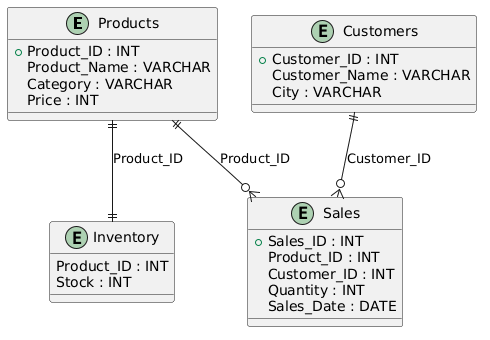

The diagram above was rendered by PlantUML. Its source (embedded in the PNG):
@startuml
entity Products {
  +Product_ID : INT
  Product_Name : VARCHAR
  Category : VARCHAR
  Price : INT
}

entity Customers {
  +Customer_ID : INT
  Customer_Name : VARCHAR
  City : VARCHAR
}

entity Sales {
  +Sales_ID : INT
  Product_ID : INT
  Customer_ID : INT
  Quantity : INT
  Sales_Date : DATE
}

entity Inventory {
  Product_ID : INT
  Stock : INT
}

Products ||--o{ Sales : "Product_ID"
Customers ||--o{ Sales : "Customer_ID"
Products ||--|| Inventory : "Product_ID"
@enduml